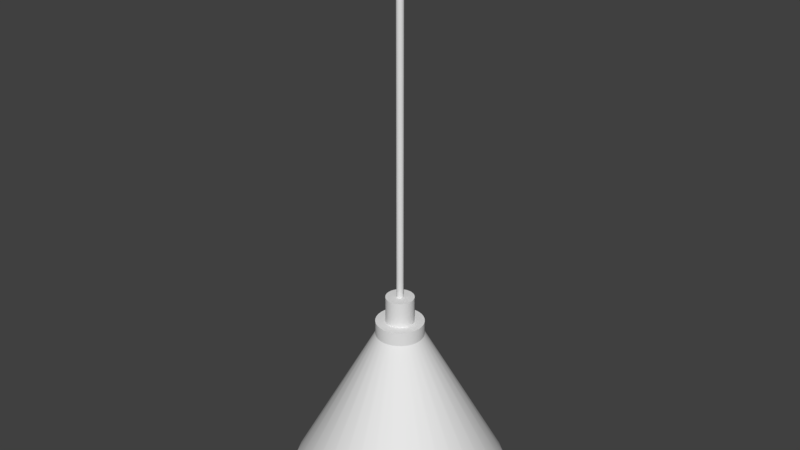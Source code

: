 # Source: startlamp.blend  (saved by Blender 2.79.0; exported with 4.5.12 LTS)
import bpy
from mathutils import Matrix  # noqa: F401  (used for matrix-valued properties, if any)

bpy.ops.wm.read_factory_settings(use_empty=True)
scene = bpy.context.scene
scene.name = 'Scene'

# ---- collections
col_collection_1 = bpy.data.collections.new('Collection 1'); scene.collection.children.link(col_collection_1)

# ---- materials (node trees are filled in below, after node groups)
mat_material_001 = bpy.data.materials.new('Material.001')
mat_material_001.alpha_threshold = 0.0
mat_material_001.use_transparent_shadow = False
mat_material_001.roughness = 0.5
mat_material_002 = bpy.data.materials.new('Material.002')
mat_material_002.alpha_threshold = 0.0
mat_material_002.use_transparent_shadow = False
mat_material_002.roughness = 0.5
mat_material_003 = bpy.data.materials.new('Material.003')
mat_material_003.alpha_threshold = 0.0
mat_material_003.use_transparent_shadow = False
mat_material_003.roughness = 0.5
mat_material_004 = bpy.data.materials.new('Material.004')
mat_material_004.alpha_threshold = 0.0
mat_material_004.use_transparent_shadow = False
mat_material_004.roughness = 0.5

# ---- material node trees

# ---- world
world_world = bpy.data.worlds.new('World'); scene.world = world_world
world_world.color = (0.05088, 0.05088, 0.05088)
world_world.use_sun_shadow = False
world_world.sun_shadow_jitter_overblur = 0.0
world_world.cycles.sampling_method = 'MANUAL'

# ---- meshes
me_cylinder = bpy.data.meshes.new('Cylinder')
me_cylinder.from_pydata([(0.0, 1.0, -5.021), (9.273e-08, 0.2191, -3.582), (0.1951, 0.9808, -5.021), (0.04275, 0.2149, -3.582), (0.3827, 0.9239, -5.021), (0.08385, 0.2024, -3.582), (0.5556, 0.8315, -5.021), (0.1217, 0.1822, -3.582), (0.7071, 0.7071, -5.021), (0.1549, 0.1549, -3.582), (0.8315, 0.5556, -5.021), (0.1822, 0.1217, -3.582), (0.9239, 0.3827, -5.021), (0.2024, 0.08385, -3.582), (0.9808, 0.1951, -5.021), (0.2149, 0.04275, -3.582), (1.0, 7.55e-08, -5.021), (0.2191, 2.391e-07, -3.582), (0.9808, -0.1951, -5.021), (0.2149, -0.04275, -3.582), (0.9239, -0.3827, -5.021), (0.2024, -0.08385, -3.582), (0.8315, -0.5556, -5.021), (0.1822, -0.1217, -3.582), (0.7071, -0.7071, -5.021), (0.1549, -0.1549, -3.582), (0.5556, -0.8315, -5.021), (0.1217, -0.1822, -3.582), (0.3827, -0.9239, -5.021), (0.08385, -0.2024, -3.582), (0.1951, -0.9808, -5.021), (0.04275, -0.2149, -3.582), (-3.258e-07, -1.0, -5.021), (2.133e-08, -0.2191, -3.582), (-0.1951, -0.9808, -5.021), (-0.04275, -0.2149, -3.582), (-0.3827, -0.9239, -5.021), (-0.08385, -0.2024, -3.582), (-0.5556, -0.8315, -5.021), (-0.1217, -0.1822, -3.582), (-0.7071, -0.7071, -5.021), (-0.1549, -0.1549, -3.582), (-0.8315, -0.5556, -5.021), (-0.1822, -0.1217, -3.582), (-0.9239, -0.3827, -5.021), (-0.2024, -0.08385, -3.582), (-0.9808, -0.1951, -5.021), (-0.2149, -0.04275, -3.582), (-1.0, 9.656e-07, -5.021), (-0.2191, 4.341e-07, -3.582), (-0.9808, 0.1951, -5.021), (-0.2149, 0.04275, -3.582), (-0.9239, 0.3827, -5.021), (-0.2024, 0.08385, -3.582), (-0.8315, 0.5556, -5.021), (-0.1822, 0.1217, -3.582), (-0.7071, 0.7071, -5.021), (-0.1549, 0.1549, -3.582), (-0.5556, 0.8315, -5.021), (-0.1217, 0.1822, -3.582), (-0.3827, 0.9239, -5.021), (-0.08385, 0.2024, -3.582), (-0.1951, 0.9808, -5.021), (-0.04275, 0.2149, -3.582), (0.04275, 0.2149, -3.452), (9.273e-08, 0.2191, -3.452), (0.08385, 0.2024, -3.452), (0.1217, 0.1822, -3.452), (0.1549, 0.1549, -3.452), (0.1822, 0.1217, -3.452), (0.2024, 0.08385, -3.452), (0.2149, 0.04275, -3.452), (0.2191, 2.391e-07, -3.452), (0.2149, -0.04275, -3.452), (0.2024, -0.08385, -3.452), (0.1822, -0.1217, -3.452), (0.1549, -0.1549, -3.452), (0.1217, -0.1822, -3.452), (0.08385, -0.2024, -3.452), (0.04275, -0.2149, -3.452), (2.133e-08, -0.2191, -3.452), (-0.04275, -0.2149, -3.452), (-0.08385, -0.2024, -3.452), (-0.1217, -0.1822, -3.452), (-0.1549, -0.1549, -3.452), (-0.1822, -0.1217, -3.452), (-0.2024, -0.08385, -3.452), (-0.2149, -0.04275, -3.452), (-0.2191, 4.341e-07, -3.452), (-0.2149, 0.04275, -3.452), (-0.2024, 0.08385, -3.452), (-0.1822, 0.1217, -3.452), (-0.1549, 0.1549, -3.452), (-0.1217, 0.1822, -3.452), (-0.08385, 0.2024, -3.452), (-0.04275, 0.2149, -3.452), (0.02508, 0.1261, -3.452), (1.029e-07, 0.1285, -3.452), (0.04919, 0.1188, -3.452), (0.07141, 0.1069, -3.452), (0.09089, 0.09089, -3.452), (0.1069, 0.07141, -3.452), (0.1188, 0.04919, -3.452), (0.1261, 0.02508, -3.452), (0.1285, 2.611e-07, -3.452), (0.1261, -0.02508, -3.452), (0.1188, -0.04919, -3.452), (0.1069, -0.07141, -3.452), (0.09089, -0.09089, -3.452), (0.07141, -0.1069, -3.452), (0.04919, -0.1188, -3.452), (0.02508, -0.1261, -3.452), (6.102e-08, -0.1285, -3.452), (-0.02508, -0.1261, -3.452), (-0.04919, -0.1188, -3.452), (-0.07141, -0.1069, -3.452), (-0.09089, -0.09089, -3.452), (-0.1069, -0.07141, -3.452), (-0.1188, -0.04919, -3.452), (-0.1261, -0.02508, -3.452), (-0.1285, 3.755e-07, -3.452), (-0.1261, 0.02508, -3.452), (-0.1188, 0.04919, -3.452), (-0.1069, 0.07141, -3.452), (-0.09089, 0.09089, -3.452), (-0.07141, 0.1069, -3.452), (-0.04919, 0.1188, -3.452), (-0.02508, 0.1261, -3.452), (0.02508, 0.1261, -3.211), (-7.528e-08, 0.1285, -3.211), (0.04919, 0.1188, -3.211), (0.07141, 0.1069, -3.211), (0.09089, 0.09089, -3.211), (0.1069, 0.07141, -3.211), (0.1188, 0.04919, -3.211), (0.1261, 0.02508, -3.211), (0.1285, 2.611e-07, -3.211), (0.1261, -0.02508, -3.211), (0.1188, -0.04919, -3.211), (0.1069, -0.07141, -3.211), (0.09089, -0.09089, -3.211), (0.07141, -0.1069, -3.211), (0.04919, -0.1188, -3.211), (0.02508, -0.1261, -3.211), (-1.172e-07, -0.1285, -3.211), (-0.02508, -0.1261, -3.211), (-0.04919, -0.1188, -3.211), (-0.07141, -0.1069, -3.211), (-0.09089, -0.09089, -3.211), (-0.1069, -0.07141, -3.211), (-0.1188, -0.04919, -3.211), (-0.1261, -0.02508, -3.211), (-0.1285, 3.755e-07, -3.211), (-0.1261, 0.02508, -3.211), (-0.1188, 0.04919, -3.211), (-0.1069, 0.07141, -3.211), (-0.09089, 0.09089, -3.211), (-0.07141, 0.1069, -3.211), (-0.04919, 0.1188, -3.211), (-0.02508, 0.1261, -3.211), (0.0061, 0.03067, -3.211), (-6.513e-08, 0.03127, -3.211), (0.01197, 0.02889, -3.211), (0.01737, 0.026, -3.211), (0.02211, 0.02211, -3.211), (0.026, 0.01737, -3.211), (0.02889, 0.01197, -3.211), (0.03067, 0.006101, -3.211), (0.03127, 2.838e-07, -3.211), (0.03067, -0.0061, -3.211), (0.02889, -0.01197, -3.211), (0.026, -0.01737, -3.211), (0.02211, -0.02211, -3.211), (0.01737, -0.026, -3.211), (0.01197, -0.02889, -3.211), (0.0061, -0.03067, -3.211), (-7.532e-08, -0.03127, -3.211), (-0.006101, -0.03067, -3.211), (-0.01197, -0.02889, -3.211), (-0.01737, -0.026, -3.211), (-0.02211, -0.02211, -3.211), (-0.026, -0.01737, -3.211), (-0.02889, -0.01197, -3.211), (-0.03067, -0.0061, -3.211), (-0.03127, 3.116e-07, -3.211), (-0.03067, 0.006101, -3.211), (-0.02889, 0.01197, -3.211), (-0.026, 0.01737, -3.211), (-0.02211, 0.02211, -3.211), (-0.01737, 0.026, -3.211), (-0.01197, 0.02889, -3.211), (-0.006101, 0.03067, -3.211), (0.0061, 0.03067, 0.0003095), (-4.061e-07, 0.03127, 0.0003095), (0.01197, 0.02889, 0.0003095), (0.01737, 0.026, 0.0003095), (0.02211, 0.02211, 0.0003095), (0.026, 0.01737, 0.0003095), (0.02889, 0.01197, 0.0003095), (0.03067, 0.006101, 0.0003095), (0.03127, 2.838e-07, 0.0003095), (0.03067, -0.0061, 0.0003095), (0.02889, -0.01197, 0.0003095), (0.026, -0.01737, 0.0003095), (0.02211, -0.02211, 0.0003095), (0.01737, -0.026, 0.0003095), (0.01197, -0.02889, 0.0003095), (0.0061, -0.03067, 0.0003095), (-4.162e-07, -0.03127, 0.0003095), (-0.006101, -0.03067, 0.0003095), (-0.01197, -0.02889, 0.0003095), (-0.01737, -0.026, 0.0003095), (-0.02211, -0.02211, 0.0003095), (-0.026, -0.01737, 0.0003095), (-0.02889, -0.01197, 0.0003095), (-0.03067, -0.0061, 0.0003095), (-0.03127, 3.116e-07, 0.0003095), (-0.03067, 0.006101, 0.0003095), (-0.02889, 0.01197, 0.0003095), (-0.026, 0.01737, 0.0003095), (-0.02211, 0.02211, 0.0003095), (-0.01737, 0.026, 0.0003095), (-0.01197, 0.02889, 0.0003095), (-0.006101, 0.03067, 0.0003095), (0.0, 1.0, -5.021), (0.1951, 0.9808, -5.021), (0.04275, 0.2149, -3.582), (9.273e-08, 0.2191, -3.582), (0.3827, 0.9239, -5.021), (0.08385, 0.2024, -3.582), (0.5556, 0.8315, -5.021), (0.1217, 0.1822, -3.582), (0.7071, 0.7071, -5.021), (0.1549, 0.1549, -3.582), (0.8315, 0.5556, -5.021), (0.1822, 0.1217, -3.582), (0.9239, 0.3827, -5.021), (0.2024, 0.08385, -3.582), (0.9808, 0.1951, -5.021), (0.2149, 0.04275, -3.582), (1.0, 7.55e-08, -5.021), (0.2191, 2.391e-07, -3.582), (0.9808, -0.1951, -5.021), (0.2149, -0.04275, -3.582), (0.9239, -0.3827, -5.021), (0.2024, -0.08385, -3.582), (0.8315, -0.5556, -5.021), (0.1822, -0.1217, -3.582), (0.7071, -0.7071, -5.021), (0.1549, -0.1549, -3.582), (0.5556, -0.8315, -5.021), (0.1217, -0.1822, -3.582), (0.3827, -0.9239, -5.021), (0.08385, -0.2024, -3.582), (0.1951, -0.9808, -5.021), (0.04275, -0.2149, -3.582), (-3.258e-07, -1.0, -5.021), (2.133e-08, -0.2191, -3.582), (-0.1951, -0.9808, -5.021), (-0.04275, -0.2149, -3.582), (-0.3827, -0.9239, -5.021), (-0.08385, -0.2024, -3.582), (-0.5556, -0.8315, -5.021), (-0.1217, -0.1822, -3.582), (-0.7071, -0.7071, -5.021), (-0.1549, -0.1549, -3.582), (-0.8315, -0.5556, -5.021), (-0.1822, -0.1217, -3.582), (-0.9239, -0.3827, -5.021), (-0.2024, -0.08385, -3.582), (-0.9808, -0.1951, -5.021), (-0.2149, -0.04275, -3.582), (-1.0, 9.656e-07, -5.021), (-0.2191, 4.341e-07, -3.582), (-0.9808, 0.1951, -5.021), (-0.2149, 0.04275, -3.582), (-0.9239, 0.3827, -5.021), (-0.2024, 0.08385, -3.582), (-0.8315, 0.5556, -5.021), (-0.1822, 0.1217, -3.582), (-0.7071, 0.7071, -5.021), (-0.1549, 0.1549, -3.582), (-0.5556, 0.8315, -5.021), (-0.1217, 0.1822, -3.582), (-0.3827, 0.9239, -5.021), (-0.08385, 0.2024, -3.582), (-0.1951, 0.9808, -5.021), (-0.04275, 0.2149, -3.582), (0.04275, 0.2149, -3.452), (9.273e-08, 0.2191, -3.452), (0.08385, 0.2024, -3.452), (0.1217, 0.1822, -3.452), (0.1549, 0.1549, -3.452), (0.1822, 0.1217, -3.452), (0.2024, 0.08385, -3.452), (0.2149, 0.04275, -3.452), (0.2191, 2.391e-07, -3.452), (0.2149, -0.04275, -3.452), (0.2024, -0.08385, -3.452), (0.1822, -0.1217, -3.452), (0.1549, -0.1549, -3.452), (0.1217, -0.1822, -3.452), (0.08385, -0.2024, -3.452), (0.04275, -0.2149, -3.452), (2.133e-08, -0.2191, -3.452), (-0.04275, -0.2149, -3.452), (-0.08385, -0.2024, -3.452), (-0.1217, -0.1822, -3.452), (-0.1549, -0.1549, -3.452), (-0.1822, -0.1217, -3.452), (-0.2024, -0.08385, -3.452), (-0.2149, -0.04275, -3.452), (-0.2191, 4.341e-07, -3.452), (-0.2149, 0.04275, -3.452), (-0.2024, 0.08385, -3.452), (-0.1822, 0.1217, -3.452), (-0.1549, 0.1549, -3.452), (-0.1217, 0.1822, -3.452), (-0.08385, 0.2024, -3.452), (-0.04275, 0.2149, -3.452), (0.02508, 0.1261, -3.452), (1.029e-07, 0.1285, -3.452), (0.04919, 0.1188, -3.452), (0.07141, 0.1069, -3.452), (0.09089, 0.09089, -3.452), (0.1069, 0.07141, -3.452), (0.1188, 0.04919, -3.452), (0.1261, 0.02508, -3.452), (0.1285, 2.611e-07, -3.452), (0.1261, -0.02508, -3.452), (0.1188, -0.04919, -3.452), (0.1069, -0.07141, -3.452), (0.09089, -0.09089, -3.452), (0.07141, -0.1069, -3.452), (0.04919, -0.1188, -3.452), (0.02508, -0.1261, -3.452), (6.102e-08, -0.1285, -3.452), (-0.02508, -0.1261, -3.452), (-0.04919, -0.1188, -3.452), (-0.07141, -0.1069, -3.452), (-0.09089, -0.09089, -3.452), (-0.1069, -0.07141, -3.452), (-0.1188, -0.04919, -3.452), (-0.1261, -0.02508, -3.452), (-0.1285, 3.755e-07, -3.452), (-0.1261, 0.02508, -3.452), (-0.1188, 0.04919, -3.452), (-0.1069, 0.07141, -3.452), (-0.09089, 0.09089, -3.452), (-0.07141, 0.1069, -3.452), (-0.04919, 0.1188, -3.452), (-0.02508, 0.1261, -3.452), (0.02508, 0.1261, -3.211), (-7.528e-08, 0.1285, -3.211), (0.04919, 0.1188, -3.211), (0.07141, 0.1069, -3.211), (0.09089, 0.09089, -3.211), (0.1069, 0.07141, -3.211), (0.1188, 0.04919, -3.211), (0.1261, 0.02508, -3.211), (0.1285, 2.611e-07, -3.211), (0.1261, -0.02508, -3.211), (0.1188, -0.04919, -3.211), (0.1069, -0.07141, -3.211), (0.09089, -0.09089, -3.211), (0.07141, -0.1069, -3.211), (0.04919, -0.1188, -3.211), (0.02508, -0.1261, -3.211), (-1.172e-07, -0.1285, -3.211), (-0.02508, -0.1261, -3.211), (-0.04919, -0.1188, -3.211), (-0.07141, -0.1069, -3.211), (-0.09089, -0.09089, -3.211), (-0.1069, -0.07141, -3.211), (-0.1188, -0.04919, -3.211), (-0.1261, -0.02508, -3.211), (-0.1285, 3.755e-07, -3.211), (-0.1261, 0.02508, -3.211), (-0.1188, 0.04919, -3.211), (-0.1069, 0.07141, -3.211), (-0.09089, 0.09089, -3.211), (-0.07141, 0.1069, -3.211), (-0.04919, 0.1188, -3.211), (-0.02508, 0.1261, -3.211), (0.0061, 0.03067, -3.211), (-6.513e-08, 0.03127, -3.211), (0.01197, 0.02889, -3.211), (0.01737, 0.026, -3.211), (0.02211, 0.02211, -3.211), (0.026, 0.01737, -3.211), (0.02889, 0.01197, -3.211), (0.03067, 0.006101, -3.211), (0.03127, 2.838e-07, -3.211), (0.03067, -0.0061, -3.211), (0.02889, -0.01197, -3.211), (0.026, -0.01737, -3.211), (0.02211, -0.02211, -3.211), (0.01737, -0.026, -3.211), (0.01197, -0.02889, -3.211), (0.0061, -0.03067, -3.211), (-7.532e-08, -0.03127, -3.211), (-0.006101, -0.03067, -3.211), (-0.01197, -0.02889, -3.211), (-0.01737, -0.026, -3.211), (-0.02211, -0.02211, -3.211), (-0.026, -0.01737, -3.211), (-0.02889, -0.01197, -3.211), (-0.03067, -0.0061, -3.211), (-0.03127, 3.116e-07, -3.211), (-0.03067, 0.006101, -3.211), (-0.02889, 0.01197, -3.211), (-0.026, 0.01737, -3.211), (-0.02211, 0.02211, -3.211), (-0.01737, 0.026, -3.211), (-0.01197, 0.02889, -3.211), (-0.006101, 0.03067, -3.211), (0.0061, 0.03067, 0.0003095), (-4.061e-07, 0.03127, 0.0003095), (0.01197, 0.02889, 0.0003095), (0.01737, 0.026, 0.0003095), (0.02211, 0.02211, 0.0003095), (0.026, 0.01737, 0.0003095), (0.02889, 0.01197, 0.0003095), (0.03067, 0.006101, 0.0003095), (0.03127, 2.838e-07, 0.0003095), (0.03067, -0.0061, 0.0003095), (0.02889, -0.01197, 0.0003095), (0.026, -0.01737, 0.0003095), (0.02211, -0.02211, 0.0003095), (0.01737, -0.026, 0.0003095), (0.01197, -0.02889, 0.0003095), (0.0061, -0.03067, 0.0003095), (-4.162e-07, -0.03127, 0.0003095), (-0.006101, -0.03067, 0.0003095), (-0.01197, -0.02889, 0.0003095), (-0.01737, -0.026, 0.0003095), (-0.02211, -0.02211, 0.0003095), (-0.026, -0.01737, 0.0003095), (-0.02889, -0.01197, 0.0003095), (-0.03067, -0.0061, 0.0003095), (-0.03127, 3.116e-07, 0.0003095), (-0.03067, 0.006101, 0.0003095), (-0.02889, 0.01197, 0.0003095), (-0.026, 0.01737, 0.0003095), (-0.02211, 0.02211, 0.0003095), (-0.01737, 0.026, 0.0003095), (-0.01197, 0.02889, 0.0003095), (-0.006101, 0.03067, 0.0003095)], [], [(224, 227, 226, 225), (225, 226, 229, 228), (228, 229, 231, 230), (230, 231, 233, 232), (232, 233, 235, 234), (234, 235, 237, 236), (236, 237, 239, 238), (238, 239, 241, 240), (240, 241, 243, 242), (242, 243, 245, 244), (244, 245, 247, 246), (246, 247, 249, 248), (248, 249, 251, 250), (250, 251, 253, 252), (252, 253, 255, 254), (254, 255, 257, 256), (256, 257, 259, 258), (258, 259, 261, 260), (260, 261, 263, 262), (262, 263, 265, 264), (264, 265, 267, 266), (266, 267, 269, 268), (268, 269, 271, 270), (270, 271, 273, 272), (272, 273, 275, 274), (274, 275, 277, 276), (276, 277, 279, 278), (278, 279, 281, 280), (280, 281, 283, 282), (282, 283, 285, 284), (5, 3, 288, 290), (284, 285, 287, 286), (286, 287, 227, 224), (0, 2, 4, 6, 8, 10, 12, 14, 16, 18, 20, 22, 24, 26, 28, 30, 32, 34, 36, 38, 40, 42, 44, 46, 48, 50, 52, 54, 56, 58, 60, 62), (318, 93, 349, 350), (23, 21, 298, 299), (41, 39, 307, 308), (59, 57, 316, 317), (15, 13, 294, 295), (33, 31, 303, 304), (51, 49, 312, 313), (7, 5, 290, 291), (25, 23, 299, 300), (43, 41, 308, 309), (61, 59, 317, 94), (17, 15, 295, 296), (35, 33, 304, 305), (53, 51, 313, 314), (9, 7, 291, 292), (27, 25, 300, 301), (45, 43, 309, 310), (63, 61, 94, 319), (19, 17, 296, 297), (37, 35, 305, 306), (55, 53, 314, 315), (11, 9, 292, 293), (29, 27, 301, 302), (47, 45, 310, 311), (3, 1, 289, 288), (1, 63, 319, 289), (21, 19, 297, 298), (39, 37, 306, 307), (57, 55, 315, 316), (13, 11, 293, 294), (31, 29, 302, 303), (49, 47, 311, 312), (340, 115, 371, 372), (81, 80, 336, 337), (68, 67, 323, 324), (95, 318, 350, 351), (82, 81, 337, 338), (69, 68, 324, 325), (65, 95, 351, 321), (83, 82, 338, 339), (70, 69, 325, 326), (84, 83, 339, 116), (71, 70, 326, 327), (85, 84, 116, 341), (72, 71, 327, 328), (86, 85, 341, 342), (73, 72, 328, 329), (87, 86, 342, 343), (74, 73, 329, 330), (88, 87, 343, 344), (75, 74, 330, 331), (89, 88, 344, 345), (76, 75, 331, 332), (90, 89, 345, 346), (77, 76, 332, 333), (91, 90, 346, 347), (78, 77, 333, 334), (64, 65, 321, 320), (92, 91, 347, 348), (79, 78, 334, 335), (66, 64, 320, 322), (93, 92, 348, 349), (80, 79, 335, 336), (67, 66, 322, 323), (375, 150, 406, 407), (103, 102, 358, 359), (117, 340, 372, 373), (104, 103, 359, 360), (118, 117, 373, 374), (105, 104, 360, 361), (119, 118, 374, 151), (106, 105, 361, 362), (120, 119, 151, 376), (107, 106, 362, 363), (121, 120, 376, 377), (108, 107, 363, 364), (122, 121, 377, 378), (109, 108, 364, 365), (123, 122, 378, 379), (110, 109, 365, 366), (96, 97, 353, 352), (124, 123, 379, 380), (111, 110, 366, 367), (98, 96, 352, 354), (125, 124, 380, 381), (112, 111, 367, 368), (99, 98, 354, 355), (126, 125, 381, 382), (113, 112, 368, 369), (100, 99, 355, 356), (127, 126, 382, 383), (114, 113, 369, 370), (101, 100, 356, 357), (97, 127, 383, 353), (115, 114, 370, 371), (102, 101, 357, 358), (410, 185, 217, 442), (138, 137, 393, 394), (152, 375, 407, 408), (139, 138, 394, 395), (153, 152, 408, 409), (140, 139, 395, 396), (154, 153, 409, 186), (141, 140, 396, 397), (155, 154, 186, 411), (142, 141, 397, 398), (128, 129, 385, 384), (156, 155, 411, 412), (143, 142, 398, 399), (130, 128, 384, 386), (157, 156, 412, 413), (144, 143, 399, 400), (131, 130, 386, 387), (158, 157, 413, 414), (145, 144, 400, 401), (132, 131, 387, 388), (159, 158, 414, 415), (146, 145, 401, 402), (133, 132, 388, 389), (129, 159, 415, 385), (147, 146, 402, 403), (134, 133, 389, 390), (148, 147, 403, 404), (135, 134, 390, 391), (149, 148, 404, 405), (136, 135, 391, 392), (150, 149, 405, 406), (137, 136, 392, 393), (416, 417, 447, 446, 445, 444, 443, 218, 441, 440, 439, 438, 437, 436, 435, 434, 433, 432, 431, 430, 429, 428, 427, 426, 425, 424, 423, 422, 421, 420, 419, 418), (173, 172, 204, 205), (187, 410, 442, 219), (174, 173, 205, 206), (160, 161, 193, 192), (188, 187, 219, 220), (175, 174, 206, 207), (162, 160, 192, 194), (189, 188, 220, 221), (176, 175, 207, 208), (163, 162, 194, 195), (190, 189, 221, 222), (177, 176, 208, 209), (164, 163, 195, 196), (191, 190, 222, 223), (178, 177, 209, 210), (165, 164, 196, 197), (161, 191, 223, 193), (179, 178, 210, 211), (166, 165, 197, 198), (180, 179, 211, 212), (167, 166, 198, 199), (181, 180, 212, 213), (168, 167, 199, 200), (182, 181, 213, 214), (169, 168, 200, 201), (183, 182, 214, 215), (170, 169, 201, 202), (184, 183, 215, 216), (171, 170, 202, 203), (185, 184, 216, 217), (172, 171, 203, 204)])
me_cylinder.polygons.foreach_set('use_smooth', [True] * 194)
me_cylinder.polygons.foreach_set('material_index', [0, 0, 0, 0, 0, 0, 0, 0, 0, 0, 0, 0, 0, 0, 0, 0, 0, 0, 0, 0, 0, 0, 0, 0, 0, 0, 0, 0, 0, 0, 1, 0, 0, 3, 1, 1, 1, 1, 1, 1, 1, 1, 1, 1, 1, 1, 1, 1, 1, 1, 1, 1, 1, 1, 1, 1, 1, 1, 1, 1, 1, 1, 1, 1, 1, 1, 1, 1, 1, 1, 1, 1, 1, 1, 1, 1, 1, 1, 1, 1, 1, 1, 1, 1, 1, 1, 1, 1, 1, 1, 1, 1, 1, 1, 1, 1, 1, 1, 1, 1, 1, 1, 1, 1, 1, 1, 1, 1, 1, 1, 1, 1, 1, 1, 1, 1, 1, 1, 1, 1, 1, 1, 1, 1, 1, 1, 1, 1, 1, 1, 2, 1, 1, 1, 1, 1, 1, 1, 1, 1, 1, 1, 1, 1, 1, 1, 1, 1, 1, 1, 1, 1, 1, 1, 1, 1, 1, 1, 1, 1, 1, 1, 0, 2, 2, 2, 2, 2, 2, 2, 2, 2, 2, 2, 2, 2, 2, 2, 2, 2, 2, 2, 2, 2, 2, 2, 2, 2, 2, 2, 2, 2, 2, 2])
me_cylinder.materials.append(mat_material_001)
me_cylinder.materials.append(mat_material_002)
me_cylinder.materials.append(mat_material_003)
me_cylinder.materials.append(mat_material_004)
me_cylinder.use_remesh_preserve_volume = False
me_cylinder.use_remesh_preserve_attributes = False
me_cylinder.use_mirror_vertex_groups = False
me_cylinder.update()

# ---- objects
ob_cylinder = bpy.data.objects.new('Cylinder', me_cylinder)

# ---- transforms, parenting, visibility, modifiers, constraints
ob_cylinder.location = (0.0, 0.0, 0.0)
ob_cylinder.lineart.crease_threshold = 0.0

# ---- collection membership
col_collection_1.objects.link(ob_cylinder)

# ---- scene / render settings (as saved in the file)
scene.frame_start = 1; scene.frame_end = 250; scene.frame_set(1)
scene.render.engine = 'BLENDER_EEVEE_NEXT'
scene.render.resolution_percentage = 50
scene.render.dither_intensity = 0.0
scene.cycles.use_denoising = False
scene.cycles.samples = 128
scene.cycles.sampling_pattern = 'TABULATED_SOBOL'
scene.cycles.use_adaptive_sampling = False
scene.cycles.use_light_tree = False
scene.cycles.blur_glossy = 0.0
scene.cycles.sample_clamp_indirect = 0.0
scene.view_settings.view_transform = 'Standard'
bpy.context.view_layer.update()

# ---- added for rendering (the .blend has no active camera and no usable light): camera, sun
cam_auto = bpy.data.cameras.new('AutoCamera')
cam_auto.lens = 50.0
cam_auto.sensor_width = 36.0
cam_auto.clip_end = 1000.0
ob_auto_camera = bpy.data.objects.new('AutoCamera', cam_auto)
scene.collection.objects.link(ob_auto_camera)
ob_auto_camera.location = (5.33222, -6.39866, 1.75541)
ob_auto_camera.rotation_euler = (1.09748, -7.21219e-08, 0.694738)
scene.camera = ob_auto_camera
light_auto_sun = bpy.data.lights.new('AutoSun', 'SUN')
light_auto_sun.energy = 3.0
light_auto_sun.angle = 0.0523599
ob_auto_sun = bpy.data.objects.new('AutoSun', light_auto_sun)
scene.collection.objects.link(ob_auto_sun)
ob_auto_sun.rotation_euler = (0.872665, 0.174533, 0.523599)
bpy.context.view_layer.update()
